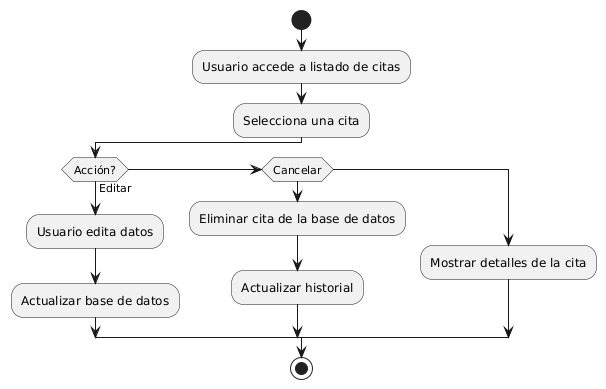

The diagram above was rendered by PlantUML. Its source (embedded in the PNG):
@startuml
start
:Usuario accede a listado de citas;
:Selecciona una cita;
if (Acción?) then (Editar)
  :Usuario edita datos;
  :Actualizar base de datos;
elseif (Cancelar)
  :Eliminar cita de la base de datos;
  :Actualizar historial;
else
  :Mostrar detalles de la cita;
endif
stop
@enduml